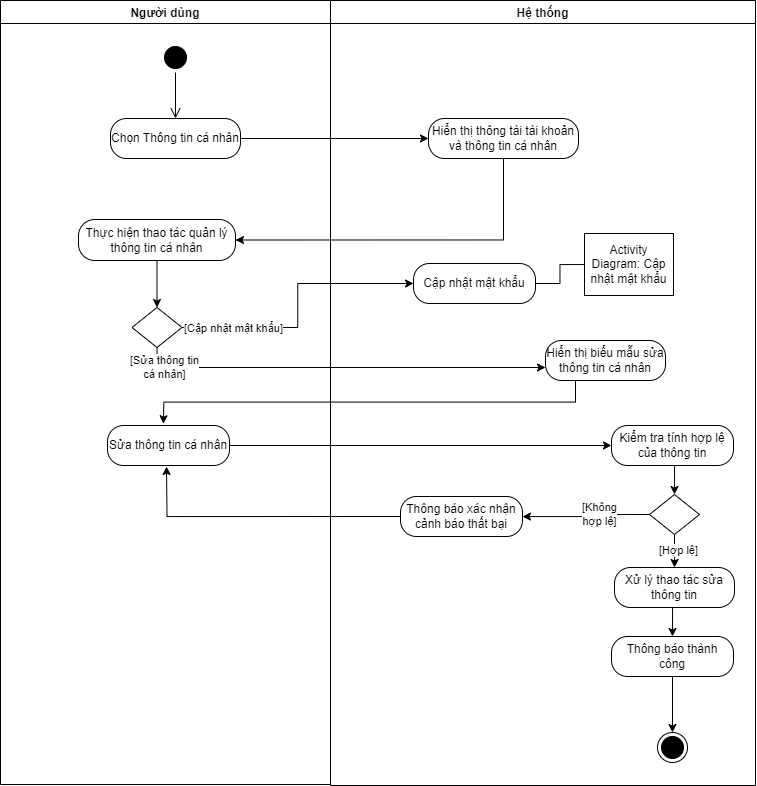

The diagram above was exported from draw.io. Its source (the exported page's mxGraphModel, read from the mxfile embedded in the PNG):
<mxGraphModel dx="1235" dy="731" grid="0" gridSize="10" guides="1" tooltips="1" connect="1" arrows="1" fold="1" page="0" pageScale="1" pageWidth="2000" pageHeight="2000" math="0" shadow="0">
  <root>
    <mxCell id="0" />
    <mxCell id="1" parent="0" />
    <mxCell id="zhnObaHoQtvTRrIRb_5u-62" value="Hệ thống" style="swimlane;startSize=23;" vertex="1" parent="1">
      <mxGeometry x="370" y="190" width="425" height="785" as="geometry" />
    </mxCell>
    <mxCell id="zhnObaHoQtvTRrIRb_5u-63" value="Hiển thị thông tài tài khoản và thông tin cá nhân" style="rounded=1;whiteSpace=wrap;html=1;arcSize=40;fontColor=#000000;fillColor=#FFFFFF;strokeColor=#000000;" vertex="1" parent="zhnObaHoQtvTRrIRb_5u-62">
      <mxGeometry x="98" y="118" width="150" height="40" as="geometry" />
    </mxCell>
    <mxCell id="zhnObaHoQtvTRrIRb_5u-64" style="edgeStyle=orthogonalEdgeStyle;rounded=0;orthogonalLoop=1;jettySize=auto;html=1;exitX=0.5;exitY=1;exitDx=0;exitDy=0;" edge="1" parent="zhnObaHoQtvTRrIRb_5u-62" source="zhnObaHoQtvTRrIRb_5u-68" target="zhnObaHoQtvTRrIRb_5u-71">
      <mxGeometry relative="1" as="geometry">
        <mxPoint x="445" y="810" as="targetPoint" />
      </mxGeometry>
    </mxCell>
    <mxCell id="zhnObaHoQtvTRrIRb_5u-65" value="[Hợp lệ]" style="edgeLabel;html=1;align=center;verticalAlign=middle;resizable=0;points=[];" vertex="1" connectable="0" parent="zhnObaHoQtvTRrIRb_5u-64">
      <mxGeometry x="-0.3517" y="3" relative="1" as="geometry">
        <mxPoint as="offset" />
      </mxGeometry>
    </mxCell>
    <mxCell id="zhnObaHoQtvTRrIRb_5u-66" style="edgeStyle=orthogonalEdgeStyle;rounded=0;orthogonalLoop=1;jettySize=auto;html=1;exitX=0;exitY=0.5;exitDx=0;exitDy=0;" edge="1" parent="zhnObaHoQtvTRrIRb_5u-62" source="zhnObaHoQtvTRrIRb_5u-68" target="zhnObaHoQtvTRrIRb_5u-77">
      <mxGeometry relative="1" as="geometry">
        <mxPoint x="174" y="461" as="targetPoint" />
      </mxGeometry>
    </mxCell>
    <mxCell id="zhnObaHoQtvTRrIRb_5u-67" value="[Không&lt;div&gt;hợp lệ]&lt;/div&gt;" style="edgeLabel;html=1;align=center;verticalAlign=middle;resizable=0;points=[];" vertex="1" connectable="0" parent="zhnObaHoQtvTRrIRb_5u-66">
      <mxGeometry x="-0.2075" y="-1" relative="1" as="geometry">
        <mxPoint as="offset" />
      </mxGeometry>
    </mxCell>
    <mxCell id="zhnObaHoQtvTRrIRb_5u-68" value="" style="rhombus;whiteSpace=wrap;html=1;" vertex="1" parent="zhnObaHoQtvTRrIRb_5u-62">
      <mxGeometry x="319" y="494" width="50" height="40" as="geometry" />
    </mxCell>
    <mxCell id="zhnObaHoQtvTRrIRb_5u-69" value="" style="ellipse;html=1;shape=endState;fillColor=#000000;strokeColor=#000000;" vertex="1" parent="zhnObaHoQtvTRrIRb_5u-62">
      <mxGeometry x="327" y="732" width="30" height="30" as="geometry" />
    </mxCell>
    <mxCell id="zhnObaHoQtvTRrIRb_5u-70" style="edgeStyle=orthogonalEdgeStyle;shape=connector;rounded=0;orthogonalLoop=1;jettySize=auto;html=1;exitX=0.5;exitY=1;exitDx=0;exitDy=0;entryX=0.5;entryY=0;entryDx=0;entryDy=0;strokeColor=default;align=center;verticalAlign=middle;fontFamily=Helvetica;fontSize=11;fontColor=default;labelBackgroundColor=default;startFill=0;endArrow=classic;endFill=1;" edge="1" parent="zhnObaHoQtvTRrIRb_5u-62" source="zhnObaHoQtvTRrIRb_5u-71" target="zhnObaHoQtvTRrIRb_5u-73">
      <mxGeometry relative="1" as="geometry">
        <mxPoint x="201" y="524" as="targetPoint" />
      </mxGeometry>
    </mxCell>
    <mxCell id="zhnObaHoQtvTRrIRb_5u-71" value="Xử lý thao tác sửa thông tin" style="rounded=1;whiteSpace=wrap;html=1;arcSize=40;fontColor=#000000;fillColor=#FFFFFF;strokeColor=#000000;" vertex="1" parent="zhnObaHoQtvTRrIRb_5u-62">
      <mxGeometry x="284" y="567" width="120" height="40" as="geometry" />
    </mxCell>
    <mxCell id="zhnObaHoQtvTRrIRb_5u-106" style="edgeStyle=orthogonalEdgeStyle;rounded=0;orthogonalLoop=1;jettySize=auto;html=1;exitX=0.5;exitY=1;exitDx=0;exitDy=0;entryX=0.5;entryY=0;entryDx=0;entryDy=0;" edge="1" parent="zhnObaHoQtvTRrIRb_5u-62" source="zhnObaHoQtvTRrIRb_5u-73" target="zhnObaHoQtvTRrIRb_5u-69">
      <mxGeometry relative="1" as="geometry" />
    </mxCell>
    <mxCell id="zhnObaHoQtvTRrIRb_5u-73" value="Thông báo thành công" style="rounded=1;whiteSpace=wrap;html=1;arcSize=40;fontColor=#000000;fillColor=#FFFFFF;strokeColor=#000000;" vertex="1" parent="zhnObaHoQtvTRrIRb_5u-62">
      <mxGeometry x="281" y="636" width="122" height="40" as="geometry" />
    </mxCell>
    <mxCell id="zhnObaHoQtvTRrIRb_5u-103" style="edgeStyle=orthogonalEdgeStyle;rounded=0;orthogonalLoop=1;jettySize=auto;html=1;exitX=0.25;exitY=1;exitDx=0;exitDy=0;" edge="1" parent="zhnObaHoQtvTRrIRb_5u-62" source="zhnObaHoQtvTRrIRb_5u-75">
      <mxGeometry relative="1" as="geometry">
        <mxPoint x="-167.1034482758621" y="423.2413919383082" as="targetPoint" />
      </mxGeometry>
    </mxCell>
    <mxCell id="zhnObaHoQtvTRrIRb_5u-75" value="Hiển thị biểu mẫu sửa thông tin cá nhân" style="rounded=1;whiteSpace=wrap;html=1;arcSize=40;fontColor=#000000;fillColor=#FFFFFF;strokeColor=#000000;" vertex="1" parent="zhnObaHoQtvTRrIRb_5u-62">
      <mxGeometry x="215" y="340" width="120" height="40" as="geometry" />
    </mxCell>
    <mxCell id="zhnObaHoQtvTRrIRb_5u-105" style="edgeStyle=orthogonalEdgeStyle;rounded=0;orthogonalLoop=1;jettySize=auto;html=1;exitX=0;exitY=0.5;exitDx=0;exitDy=0;" edge="1" parent="zhnObaHoQtvTRrIRb_5u-62" source="zhnObaHoQtvTRrIRb_5u-77">
      <mxGeometry relative="1" as="geometry">
        <mxPoint x="-164" y="466" as="targetPoint" />
      </mxGeometry>
    </mxCell>
    <mxCell id="zhnObaHoQtvTRrIRb_5u-77" value="Thông báo xác nhận cảnh báo thất bại" style="rounded=1;whiteSpace=wrap;html=1;arcSize=40;fontColor=#000000;fillColor=#FFFFFF;strokeColor=#000000;" vertex="1" parent="zhnObaHoQtvTRrIRb_5u-62">
      <mxGeometry x="70" y="496" width="122" height="40" as="geometry" />
    </mxCell>
    <mxCell id="zhnObaHoQtvTRrIRb_5u-100" value="" style="edgeStyle=orthogonalEdgeStyle;rounded=0;orthogonalLoop=1;jettySize=auto;html=1;endArrow=none;startFill=0;" edge="1" parent="zhnObaHoQtvTRrIRb_5u-62" source="zhnObaHoQtvTRrIRb_5u-95" target="zhnObaHoQtvTRrIRb_5u-96">
      <mxGeometry relative="1" as="geometry" />
    </mxCell>
    <mxCell id="zhnObaHoQtvTRrIRb_5u-95" value="Cập nhật mật khẩu" style="rounded=1;whiteSpace=wrap;html=1;arcSize=40;fontColor=#000000;fillColor=#FFFFFF;strokeColor=#000000;" vertex="1" parent="zhnObaHoQtvTRrIRb_5u-62">
      <mxGeometry x="83" y="263" width="122" height="40" as="geometry" />
    </mxCell>
    <mxCell id="zhnObaHoQtvTRrIRb_5u-96" value="Activity Diagram: Cập nhật mật khẩu" style="shape=note;whiteSpace=wrap;html=1;backgroundOutline=1;darkOpacity=0.05;size=0;" vertex="1" parent="zhnObaHoQtvTRrIRb_5u-62">
      <mxGeometry x="254" y="233" width="89" height="62" as="geometry" />
    </mxCell>
    <mxCell id="zhnObaHoQtvTRrIRb_5u-111" style="edgeStyle=orthogonalEdgeStyle;rounded=0;orthogonalLoop=1;jettySize=auto;html=1;exitX=0.5;exitY=1;exitDx=0;exitDy=0;entryX=0.5;entryY=0;entryDx=0;entryDy=0;" edge="1" parent="zhnObaHoQtvTRrIRb_5u-62" source="zhnObaHoQtvTRrIRb_5u-107" target="zhnObaHoQtvTRrIRb_5u-68">
      <mxGeometry relative="1" as="geometry" />
    </mxCell>
    <mxCell id="zhnObaHoQtvTRrIRb_5u-107" value="Kiểm tra tính hợp lệ của thông tin" style="rounded=1;whiteSpace=wrap;html=1;arcSize=40;fontColor=#000000;fillColor=#FFFFFF;strokeColor=#000000;" vertex="1" parent="zhnObaHoQtvTRrIRb_5u-62">
      <mxGeometry x="281" y="425" width="122" height="40" as="geometry" />
    </mxCell>
    <mxCell id="zhnObaHoQtvTRrIRb_5u-80" value="Người dùng" style="swimlane;startSize=23;" vertex="1" parent="1">
      <mxGeometry x="40" y="190" width="330" height="784" as="geometry" />
    </mxCell>
    <mxCell id="zhnObaHoQtvTRrIRb_5u-81" value="Chọn Thông tin cá nhân" style="rounded=1;whiteSpace=wrap;html=1;arcSize=40;fontColor=#000000;fillColor=#FFFFFF;strokeColor=#000000;" vertex="1" parent="zhnObaHoQtvTRrIRb_5u-80">
      <mxGeometry x="110" y="118" width="130" height="40" as="geometry" />
    </mxCell>
    <mxCell id="zhnObaHoQtvTRrIRb_5u-82" value="" style="ellipse;html=1;shape=startState;fillColor=#000000;strokeColor=#000000;" vertex="1" parent="zhnObaHoQtvTRrIRb_5u-80">
      <mxGeometry x="160" y="42" width="30" height="30" as="geometry" />
    </mxCell>
    <mxCell id="zhnObaHoQtvTRrIRb_5u-83" value="" style="edgeStyle=orthogonalEdgeStyle;html=1;verticalAlign=bottom;endArrow=open;endSize=8;strokeColor=#000000;rounded=0;entryX=0.5;entryY=0;entryDx=0;entryDy=0;" edge="1" parent="zhnObaHoQtvTRrIRb_5u-80" source="zhnObaHoQtvTRrIRb_5u-82" target="zhnObaHoQtvTRrIRb_5u-81">
      <mxGeometry relative="1" as="geometry">
        <mxPoint x="90" y="130" as="targetPoint" />
      </mxGeometry>
    </mxCell>
    <mxCell id="zhnObaHoQtvTRrIRb_5u-89" style="edgeStyle=orthogonalEdgeStyle;rounded=0;orthogonalLoop=1;jettySize=auto;html=1;exitX=0.5;exitY=1;exitDx=0;exitDy=0;" edge="1" parent="zhnObaHoQtvTRrIRb_5u-80" source="zhnObaHoQtvTRrIRb_5u-84" target="zhnObaHoQtvTRrIRb_5u-88">
      <mxGeometry relative="1" as="geometry" />
    </mxCell>
    <mxCell id="zhnObaHoQtvTRrIRb_5u-84" value="Thực hiện thao tác quản lý thông tin cá nhân" style="rounded=1;whiteSpace=wrap;html=1;arcSize=40;fontColor=#000000;fillColor=#FFFFFF;strokeColor=#000000;" vertex="1" parent="zhnObaHoQtvTRrIRb_5u-80">
      <mxGeometry x="78" y="219" width="157" height="41" as="geometry" />
    </mxCell>
    <mxCell id="zhnObaHoQtvTRrIRb_5u-88" value="" style="rhombus;whiteSpace=wrap;html=1;" vertex="1" parent="zhnObaHoQtvTRrIRb_5u-80">
      <mxGeometry x="131.5" y="307" width="50" height="40" as="geometry" />
    </mxCell>
    <mxCell id="zhnObaHoQtvTRrIRb_5u-104" value="Sửa thông tin cá nhân" style="rounded=1;whiteSpace=wrap;html=1;arcSize=40;fontColor=#000000;fillColor=#FFFFFF;strokeColor=#000000;" vertex="1" parent="zhnObaHoQtvTRrIRb_5u-80">
      <mxGeometry x="107" y="425" width="122" height="40" as="geometry" />
    </mxCell>
    <mxCell id="zhnObaHoQtvTRrIRb_5u-85" style="edgeStyle=orthogonalEdgeStyle;rounded=0;orthogonalLoop=1;jettySize=auto;html=1;exitX=1;exitY=0.5;exitDx=0;exitDy=0;" edge="1" parent="1" source="zhnObaHoQtvTRrIRb_5u-81" target="zhnObaHoQtvTRrIRb_5u-63">
      <mxGeometry relative="1" as="geometry" />
    </mxCell>
    <mxCell id="zhnObaHoQtvTRrIRb_5u-86" style="edgeStyle=orthogonalEdgeStyle;rounded=0;orthogonalLoop=1;jettySize=auto;html=1;exitX=0.5;exitY=1;exitDx=0;exitDy=0;entryX=1;entryY=0.5;entryDx=0;entryDy=0;" edge="1" parent="1" source="zhnObaHoQtvTRrIRb_5u-63" target="zhnObaHoQtvTRrIRb_5u-84">
      <mxGeometry relative="1" as="geometry" />
    </mxCell>
    <mxCell id="zhnObaHoQtvTRrIRb_5u-93" style="edgeStyle=orthogonalEdgeStyle;rounded=0;orthogonalLoop=1;jettySize=auto;html=1;exitX=1;exitY=0.5;exitDx=0;exitDy=0;entryX=0;entryY=0.5;entryDx=0;entryDy=0;" edge="1" parent="1" source="zhnObaHoQtvTRrIRb_5u-88" target="zhnObaHoQtvTRrIRb_5u-95">
      <mxGeometry relative="1" as="geometry">
        <mxPoint x="408.3333638509116" y="621.1666870117188" as="targetPoint" />
        <mxPoint x="276" y="552" as="sourcePoint" />
      </mxGeometry>
    </mxCell>
    <mxCell id="zhnObaHoQtvTRrIRb_5u-94" value="[Cập nhật mật khẩu]" style="edgeLabel;html=1;align=center;verticalAlign=middle;resizable=0;points=[];" vertex="1" connectable="0" parent="zhnObaHoQtvTRrIRb_5u-93">
      <mxGeometry x="-0.8606" y="3" relative="1" as="geometry">
        <mxPoint x="32" y="3" as="offset" />
      </mxGeometry>
    </mxCell>
    <mxCell id="zhnObaHoQtvTRrIRb_5u-101" style="edgeStyle=orthogonalEdgeStyle;rounded=0;orthogonalLoop=1;jettySize=auto;html=1;exitX=0.5;exitY=1;exitDx=0;exitDy=0;" edge="1" parent="1" source="zhnObaHoQtvTRrIRb_5u-88" target="zhnObaHoQtvTRrIRb_5u-75">
      <mxGeometry relative="1" as="geometry">
        <Array as="points">
          <mxPoint x="196" y="557" />
        </Array>
      </mxGeometry>
    </mxCell>
    <mxCell id="zhnObaHoQtvTRrIRb_5u-102" value="[Sửa thông tin&lt;div&gt;cá nhân]&lt;/div&gt;" style="edgeLabel;html=1;align=center;verticalAlign=middle;resizable=0;points=[];" vertex="1" connectable="0" parent="zhnObaHoQtvTRrIRb_5u-101">
      <mxGeometry x="-0.8672" y="1" relative="1" as="geometry">
        <mxPoint as="offset" />
      </mxGeometry>
    </mxCell>
    <mxCell id="zhnObaHoQtvTRrIRb_5u-108" style="edgeStyle=orthogonalEdgeStyle;rounded=0;orthogonalLoop=1;jettySize=auto;html=1;exitX=1;exitY=0.5;exitDx=0;exitDy=0;entryX=0;entryY=0.5;entryDx=0;entryDy=0;" edge="1" parent="1" source="zhnObaHoQtvTRrIRb_5u-104" target="zhnObaHoQtvTRrIRb_5u-107">
      <mxGeometry relative="1" as="geometry" />
    </mxCell>
  </root>
</mxGraphModel>